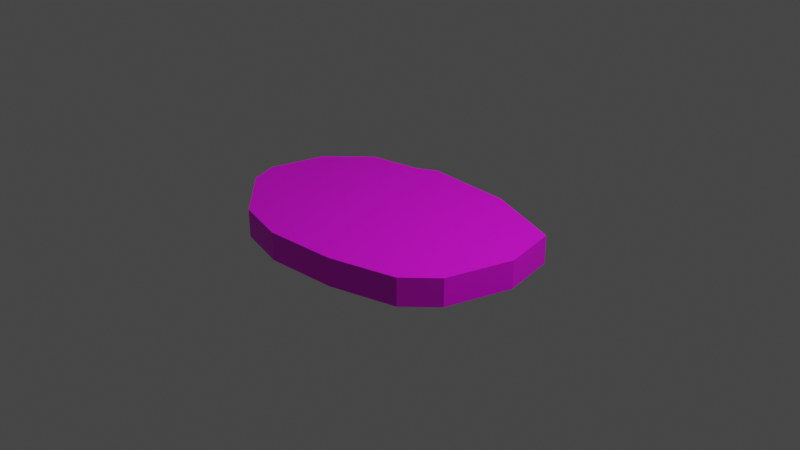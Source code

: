 # Source: BreadSlice.blend  (saved by Blender 3.5.10; exported with 4.5.12 LTS)
import bpy
from mathutils import Matrix  # noqa: F401  (used for matrix-valued properties, if any)

bpy.ops.wm.read_factory_settings(use_empty=True)
scene = bpy.context.scene
scene.name = 'Scene'

# ---- collections
col_collection = bpy.data.collections.new('Collection'); scene.collection.children.link(col_collection)

# ---- images (referenced by path relative to the original .blend; pixels are not part of the script)
import os
ASSET_DIR = os.environ.get("B2B_ASSET_DIR", "")  # directory of the original .blend (textures are referenced by path, not embedded)
HERE = os.path.dirname(os.path.abspath(__file__))  # packed textures are extracted next to this script under _unpacked/

def load_image(name, relpath, width, height, colorspace="sRGB"):
    """Load a texture the original file referenced (path relative to the .blend, or extracted next to this script)."""
    p = next((c for c in (os.path.join(HERE, relpath), os.path.join(ASSET_DIR, relpath)) if relpath and os.path.exists(c)), "")
    if p:
        img = bpy.data.images.load(p, check_existing=True)
        img.name = name
    else:  # same state as the original file: an image datablock whose file is absent (Cycles renders it pink)
        img = bpy.data.images.new(name, width, height)
        img.source = "FILE"
        img.filepath = "//" + (relpath or name)
    img.colorspace_settings.name = colorspace
    return img
img_cookedtoast_png = load_image('cookedToast.png', 'cookedToast.png', 1024, 1024, 'sRGB')

# ---- materials (node trees are filled in below, after node groups)
mat_material_001 = bpy.data.materials.new('Material.001')
mat_material_001.use_transparent_shadow = False

# ---- material node trees
mat_material_001.use_nodes = True; mat_material_001.node_tree.nodes.clear()
_N = mat_material_001.node_tree.nodes; _L = mat_material_001.node_tree.links
n0 = _N.new('ShaderNodeBsdfPrincipled'); n0.name = 'Principled BSDF'; n0.location = (10, 300)
n0.distribution = 'GGX'
n0.subsurface_method = 'RANDOM_WALK_SKIN'
n0.inputs[3].default_value = 1.45
n0.inputs[27].default_value = (0.0, 0.0, 0.0, 1.0)
n0.inputs[28].default_value = 1.0
n1 = _N.new('ShaderNodeOutputMaterial'); n1.name = 'Material Output'; n1.location = (300, 300)
n2 = _N.new('ShaderNodeTexImage'); n2.name = 'Image Texture'; n2.location = (-380, 185)
n2.image = img_cookedtoast_png
_L.new(n0.outputs[0], n1.inputs[0])
_L.new(n2.outputs[0], n0.inputs[0])
n1.is_active_output = True

# ---- world
world_world = bpy.data.worlds.new('World'); scene.world = world_world
world_world.use_nodes = True; world_world.node_tree.nodes.clear()
_N = world_world.node_tree.nodes; _L = world_world.node_tree.links
n0 = _N.new('ShaderNodeOutputWorld'); n0.name = 'World Output'; n0.location = (300, 300)
n1 = _N.new('ShaderNodeBackground'); n1.name = 'Background'; n1.location = (10, 300)
n1.inputs[0].default_value = (0.05088, 0.05088, 0.05088, 1.0)
_L.new(n1.outputs[0], n0.inputs[0])
n0.is_active_output = True
world_world.color = (0.05088, 0.05088, 0.05088)
world_world.use_sun_shadow = False
world_world.sun_shadow_jitter_overblur = 0.0

# ---- cameras
cam_camera = bpy.data.cameras.new('Camera')
cam_camera.clip_end = 100.0
cam_camera.ortho_scale = 7.314

# ---- lights
light_light = bpy.data.lights.new('Light', 'POINT')
light_light.transmission_factor = 0.0
light_light.energy = 1000.0
light_light.shadow_soft_size = 0.1
light_light.shadow_maximum_resolution = 0.006
light_light.use_absolute_resolution = True

# ---- meshes
me_plane = bpy.data.meshes.new('Plane')
me_plane.from_pydata([(0.3691, -1.24, -0.15), (1.569, -0.04, -0.15), (0.6, 0.86, -0.15), (1.069, -1.04, -0.15), (-0.3513, 0.8943, -0.15), (-1.1, 0.66, -0.15), (1.45, 0.56, -0.15), (1.369, -0.74, -0.15), (-0.3964, -1.301, -0.15), (-1.541, -0.64, -0.15), (-1.65, -0.34, -0.15), (-0.962, -1.161, -0.15), (-1.5, 0.26, -0.15), (-0.562, 0.7744, -0.15), (0.3691, -1.24, 0.15), (1.569, -0.04, 0.15), (0.6, 0.86, 0.15), (1.069, -1.04, 0.15), (-0.3513, 0.8943, 0.15), (-1.1, 0.66, 0.15), (1.45, 0.56, 0.15), (1.369, -0.74, 0.15), (-0.3964, -1.301, 0.15), (-1.541, -0.64, 0.15), (-1.65, -0.34, 0.15), (-0.962, -1.161, 0.15), (-1.5, 0.26, 0.15), (-0.562, 0.7744, 0.15)], [], [(0, 3, 7, 1, 6, 2, 4, 13, 5, 12, 10, 9, 11, 8), (14, 17, 21, 15, 20, 16, 18, 27, 19, 26, 24, 23, 25, 22), (10, 12, 26, 24), (5, 13, 27, 19), (6, 1, 15, 20), (13, 4, 18, 27), (12, 5, 19, 26), (4, 2, 16, 18), (8, 11, 25, 22), (7, 3, 17, 21), (9, 10, 24, 23), (3, 0, 14, 17), (11, 9, 23, 25), (1, 7, 21, 15), (0, 8, 22, 14), (2, 6, 20, 16)])
_uv = me_plane.uv_layers.new(name='UVMap')
_uv.uv.foreach_set('vector', [0.708, 0.1164, 0.8812, 0.161, 0.9534, 0.2227, 0.9971, 0.363, 0.9619, 0.4811, 0.7468, 0.5346, 0.5087, 0.5346, 0.4571, 0.5093, 0.3237, 0.4827, 0.2273, 0.4005, 0.1952, 0.2804, 0.2253, 0.2217, 0.3746, 0.1224, 0.5172, 0.09884, 0.6841, 0.1128, 0.8636, 0.1458, 0.9433, 0.2028, 1.003, 0.3412, 0.9806, 0.4628, 0.7696, 0.5317, 0.5297, 0.5483, 0.4749, 0.5264, 0.3374, 0.509, 0.2312, 0.4329, 0.1854, 0.3141, 0.2093, 0.2528, 0.3487, 0.1423, 0.4898, 0.1085, 0.9213, 0.9345, 0.9682, 0.9345, 0.9682, 0.9773, 0.9213, 0.9773, 0.06838, 0.9367, 0.1303, 0.9367, 0.1303, 0.9796, 0.06838, 0.9796, 0.613, 0.9352, 0.6804, 0.9352, 0.6804, 0.9781, 0.613, 0.9781, 0.1303, 0.9367, 0.1553, 0.9367, 0.1553, 0.9796, 0.1303, 0.9796, 0.01923, 0.9367, 0.06838, 0.9367, 0.06838, 0.9796, 0.01923, 0.9796, 0.1553, 0.9367, 0.2623, 0.9367, 0.2623, 0.9796, 0.1553, 0.9796, 0.5302, 0.936, 0.5936, 0.936, 0.5936, 0.9788, 0.5302, 0.9788, 0.7606, 0.9352, 0.796, 0.9352, 0.796, 0.9781, 0.7606, 0.9781, 0.8862, 0.9345, 0.9213, 0.9345, 0.9213, 0.9773, 0.8862, 0.9773, 0.363, 0.936, 0.4432, 0.936, 0.4432, 0.9788, 0.363, 0.9788, 0.8005, 0.9345, 0.8862, 0.9345, 0.8862, 0.9773, 0.8005, 0.9773, 0.6804, 0.9352, 0.7606, 0.9352, 0.7606, 0.9781, 0.6804, 0.9781, 0.4432, 0.936, 0.5302, 0.936, 0.5302, 0.9788, 0.4432, 0.9788, 0.2623, 0.9367, 0.3554, 0.9367, 0.3554, 0.9796, 0.2623, 0.9796])
me_plane.materials.append(mat_material_001)
me_plane.update()

# ---- objects
ob_light = bpy.data.objects.new('Light', light_light)
ob_camera = bpy.data.objects.new('Camera', cam_camera)
ob_plane = bpy.data.objects.new('Plane', me_plane)

# ---- transforms, parenting, visibility, modifiers, constraints
ob_light.location = (4.076, 1.005, 5.904)
ob_light.rotation_euler = (0.6503, 0.05522, 1.866)
ob_light.lock_rotations_4d = False
ob_light.empty_display_type = 'ARROWS'
ob_light.color = (0.0, 0.0, 0.0, 0.0)
ob_light.lineart.crease_threshold = 0.0
ob_camera.location = (7.359, -6.926, 4.958)
ob_camera.rotation_euler = (1.109, 0.0, 0.8149)
ob_camera.lock_rotations_4d = False
ob_camera.empty_display_type = 'ARROWS'
ob_camera.color = (0.0, 0.0, 0.0, 0.0)
ob_camera.display_type = 'WIRE'
ob_camera.lineart.crease_threshold = 0.0
ob_plane.location = (8.196e-08, -5.96e-08, 0.0)

# ---- collection membership
col_collection.objects.link(ob_light)
col_collection.objects.link(ob_camera)
col_collection.objects.link(ob_plane)

# ---- scene / render settings (as saved in the file)
scene.camera = ob_camera
scene.frame_start = 1; scene.frame_end = 250; scene.frame_set(1)
scene.render.engine = 'BLENDER_EEVEE_NEXT'
scene.cycles.sampling_pattern = 'TABULATED_SOBOL'
scene.view_settings.view_transform = 'Filmic'
bpy.context.view_layer.update()
